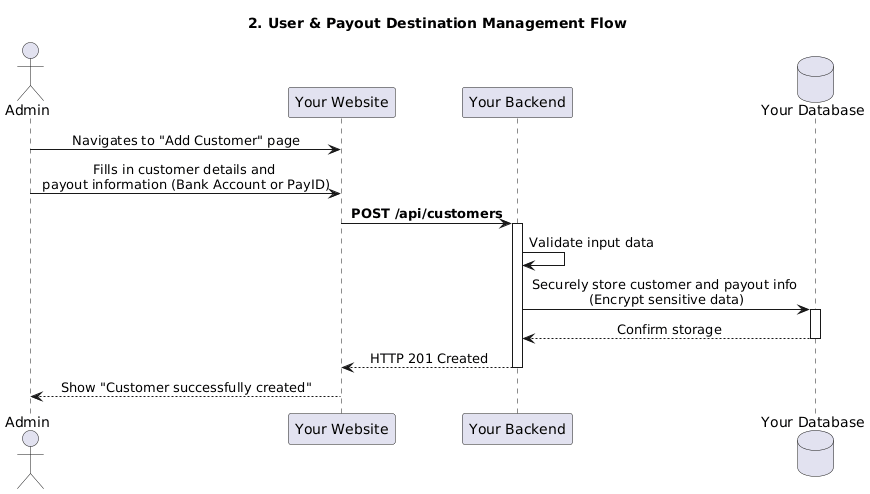

The diagram above was rendered by PlantUML. Its source (embedded in the PNG):
@startuml
title 2. User & Payout Destination Management Flow

actor "Admin" as Admin
participant "Your Website" as Website
participant "Your Backend" as Backend
database "Your Database" as DB

skinparam sequenceMessageAlign center

Admin -> Website: Navigates to "Add Customer" page
Admin -> Website: Fills in customer details and \npayout information (Bank Account or PayID)
Website -> Backend: **POST /api/customers**
activate Backend

Backend -> Backend: Validate input data
Backend -> DB: Securely store customer and payout info \n(Encrypt sensitive data)
activate DB
DB --> Backend: Confirm storage
deactivate DB

Backend --> Website: HTTP 201 Created
deactivate Backend

Website --> Admin: Show "Customer successfully created"
@enduml